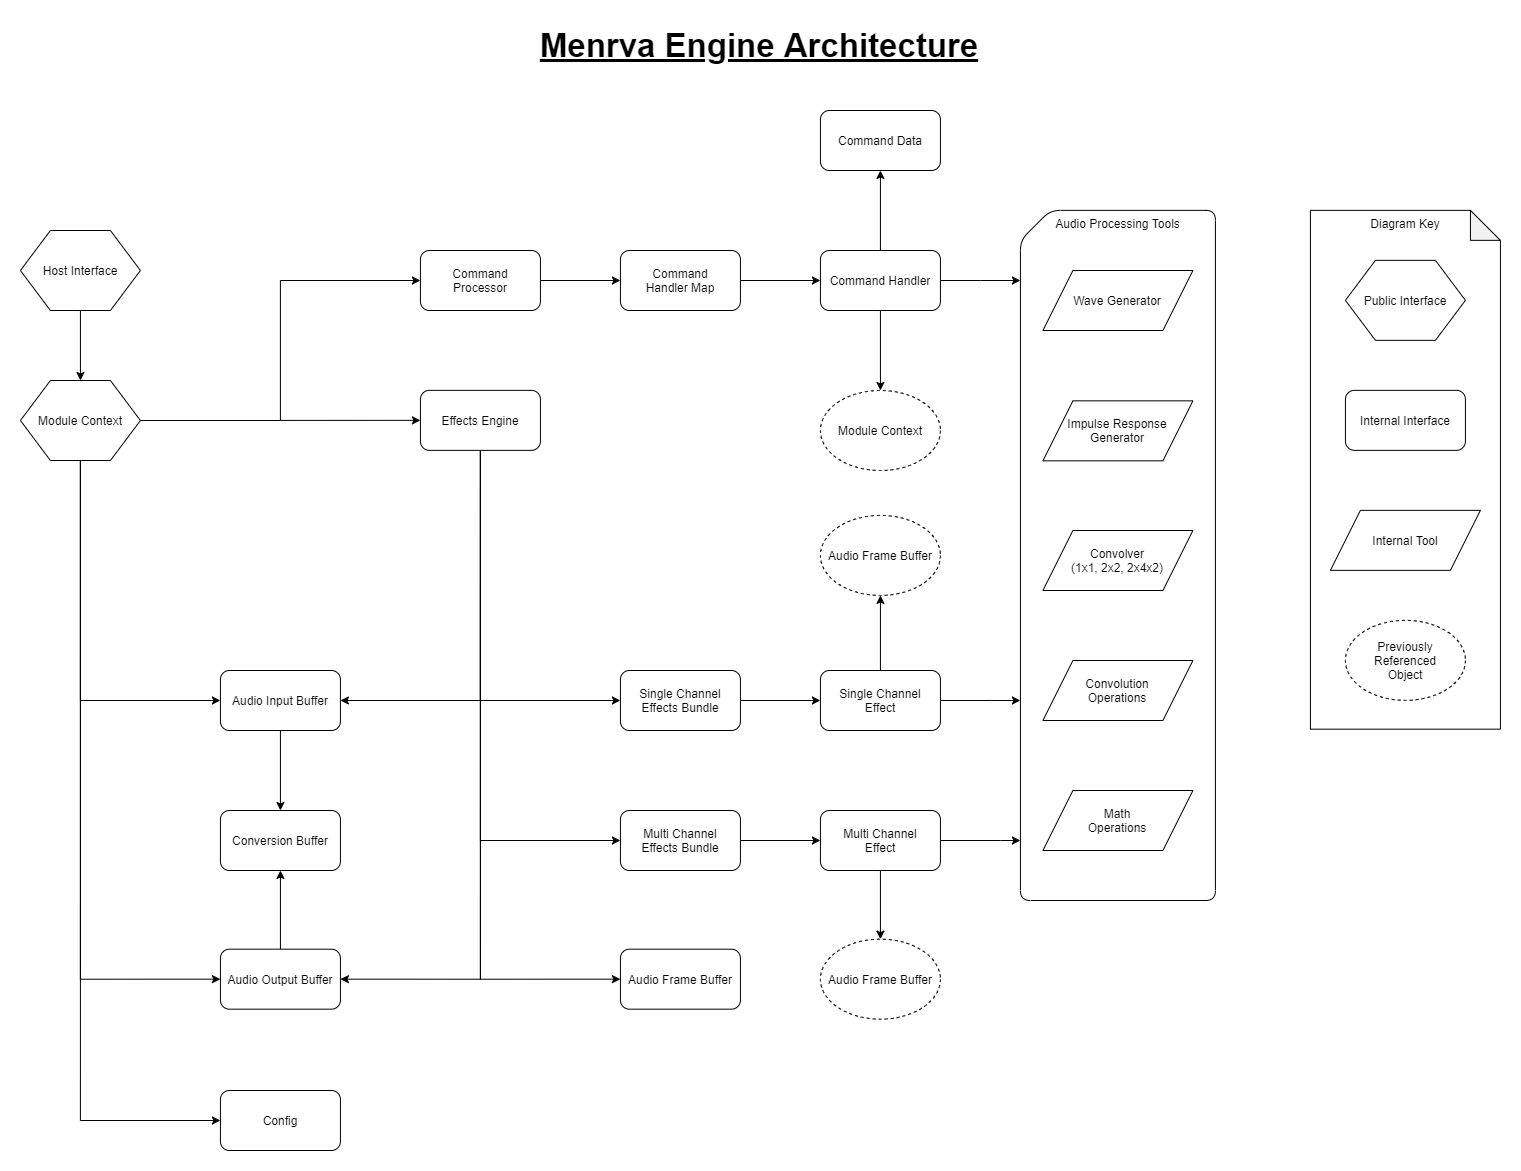

The diagram above was exported from draw.io. Its source (the exported page's mxGraphModel, read from the mxfile embedded in the PNG):
<mxGraphModel dx="1264" dy="592" grid="1" gridSize="10" guides="1" tooltips="1" connect="1" arrows="1" fold="1" page="1" pageScale="1" pageWidth="1920" pageHeight="1200" math="0" shadow="0">
  <root>
    <mxCell id="0" />
    <mxCell id="1" parent="0" />
    <mxCell id="_m8w93VljA5jJ9JY1xwj-45" value="Audio Processing Tools" style="shape=card;whiteSpace=wrap;html=1;rounded=1;verticalAlign=top;" parent="1" vertex="1">
      <mxGeometry x="1059.92" y="199.85" width="195" height="690.15" as="geometry" />
    </mxCell>
    <mxCell id="_m8w93VljA5jJ9JY1xwj-53" style="edgeStyle=orthogonalEdgeStyle;rounded=0;orthogonalLoop=1;jettySize=auto;html=1;entryX=1;entryY=0.5;entryDx=0;entryDy=0;exitX=0.5;exitY=1;exitDx=0;exitDy=0;" parent="1" source="eKEeTCDqFDjncbrQJZms-7" target="_m8w93VljA5jJ9JY1xwj-34" edge="1">
      <mxGeometry relative="1" as="geometry" />
    </mxCell>
    <mxCell id="_m8w93VljA5jJ9JY1xwj-54" style="edgeStyle=orthogonalEdgeStyle;rounded=0;orthogonalLoop=1;jettySize=auto;html=1;entryX=1;entryY=0.5;entryDx=0;entryDy=0;exitX=0.5;exitY=1;exitDx=0;exitDy=0;" parent="1" source="eKEeTCDqFDjncbrQJZms-7" target="_m8w93VljA5jJ9JY1xwj-49" edge="1">
      <mxGeometry relative="1" as="geometry" />
    </mxCell>
    <mxCell id="IhMPem0eGHTcmHsMFGb3-1" style="edgeStyle=orthogonalEdgeStyle;rounded=0;orthogonalLoop=1;jettySize=auto;html=1;entryX=0;entryY=0.5;entryDx=0;entryDy=0;exitX=0.5;exitY=1;exitDx=0;exitDy=0;" parent="1" source="eKEeTCDqFDjncbrQJZms-7" target="_m8w93VljA5jJ9JY1xwj-22" edge="1">
      <mxGeometry relative="1" as="geometry" />
    </mxCell>
    <mxCell id="IhMPem0eGHTcmHsMFGb3-2" style="edgeStyle=orthogonalEdgeStyle;rounded=0;orthogonalLoop=1;jettySize=auto;html=1;entryX=0;entryY=0.5;entryDx=0;entryDy=0;exitX=0.5;exitY=1;exitDx=0;exitDy=0;" parent="1" source="eKEeTCDqFDjncbrQJZms-7" target="_m8w93VljA5jJ9JY1xwj-23" edge="1">
      <mxGeometry relative="1" as="geometry" />
    </mxCell>
    <mxCell id="IY3iNqBP7pULfEzRoOcC-4" style="edgeStyle=orthogonalEdgeStyle;rounded=0;orthogonalLoop=1;jettySize=auto;html=1;entryX=0;entryY=0.5;entryDx=0;entryDy=0;exitX=0.5;exitY=1;exitDx=0;exitDy=0;" parent="1" source="eKEeTCDqFDjncbrQJZms-7" target="IY3iNqBP7pULfEzRoOcC-2" edge="1">
      <mxGeometry relative="1" as="geometry" />
    </mxCell>
    <mxCell id="eKEeTCDqFDjncbrQJZms-7" value="Effects Engine" style="rounded=1;whiteSpace=wrap;html=1;" parent="1" vertex="1">
      <mxGeometry x="459.92" y="379.85" width="120" height="60" as="geometry" />
    </mxCell>
    <mxCell id="_m8w93VljA5jJ9JY1xwj-7" style="edgeStyle=orthogonalEdgeStyle;rounded=0;orthogonalLoop=1;jettySize=auto;html=1;entryX=0;entryY=0.5;entryDx=0;entryDy=0;" parent="1" source="eKEeTCDqFDjncbrQJZms-9" target="_m8w93VljA5jJ9JY1xwj-4" edge="1">
      <mxGeometry relative="1" as="geometry" />
    </mxCell>
    <mxCell id="eKEeTCDqFDjncbrQJZms-9" value="Command&lt;br&gt;Handler Map" style="rounded=1;whiteSpace=wrap;html=1;" parent="1" vertex="1">
      <mxGeometry x="659.92" y="240" width="120" height="60" as="geometry" />
    </mxCell>
    <mxCell id="_m8w93VljA5jJ9JY1xwj-6" style="edgeStyle=orthogonalEdgeStyle;rounded=0;orthogonalLoop=1;jettySize=auto;html=1;entryX=0;entryY=0.5;entryDx=0;entryDy=0;" parent="1" source="eKEeTCDqFDjncbrQJZms-10" target="eKEeTCDqFDjncbrQJZms-9" edge="1">
      <mxGeometry relative="1" as="geometry" />
    </mxCell>
    <mxCell id="eKEeTCDqFDjncbrQJZms-10" value="Command&lt;br&gt;Processor" style="rounded=1;whiteSpace=wrap;html=1;" parent="1" vertex="1">
      <mxGeometry x="459.92" y="240" width="120" height="60" as="geometry" />
    </mxCell>
    <mxCell id="IhMPem0eGHTcmHsMFGb3-9" value="" style="edgeStyle=orthogonalEdgeStyle;rounded=0;orthogonalLoop=1;jettySize=auto;html=1;" parent="1" source="_m8w93VljA5jJ9JY1xwj-4" target="_m8w93VljA5jJ9JY1xwj-5" edge="1">
      <mxGeometry relative="1" as="geometry" />
    </mxCell>
    <mxCell id="IhMPem0eGHTcmHsMFGb3-35" value="" style="edgeStyle=orthogonalEdgeStyle;rounded=0;orthogonalLoop=1;jettySize=auto;html=1;" parent="1" source="_m8w93VljA5jJ9JY1xwj-4" target="IhMPem0eGHTcmHsMFGb3-34" edge="1">
      <mxGeometry relative="1" as="geometry" />
    </mxCell>
    <mxCell id="IY3iNqBP7pULfEzRoOcC-11" value="" style="edgeStyle=orthogonalEdgeStyle;rounded=0;orthogonalLoop=1;jettySize=auto;html=1;" parent="1" source="_m8w93VljA5jJ9JY1xwj-4" target="_m8w93VljA5jJ9JY1xwj-45" edge="1">
      <mxGeometry relative="1" as="geometry">
        <Array as="points">
          <mxPoint x="1020" y="270" />
          <mxPoint x="1020" y="270" />
        </Array>
      </mxGeometry>
    </mxCell>
    <mxCell id="_m8w93VljA5jJ9JY1xwj-4" value="Command Handler" style="rounded=1;whiteSpace=wrap;html=1;" parent="1" vertex="1">
      <mxGeometry x="859.92" y="240" width="120" height="60" as="geometry" />
    </mxCell>
    <mxCell id="_m8w93VljA5jJ9JY1xwj-5" value="Command Data" style="rounded=1;whiteSpace=wrap;html=1;" parent="1" vertex="1">
      <mxGeometry x="859.92" y="100" width="120" height="60" as="geometry" />
    </mxCell>
    <mxCell id="IhMPem0eGHTcmHsMFGb3-3" value="" style="edgeStyle=orthogonalEdgeStyle;rounded=0;orthogonalLoop=1;jettySize=auto;html=1;" parent="1" source="_m8w93VljA5jJ9JY1xwj-22" target="_m8w93VljA5jJ9JY1xwj-26" edge="1">
      <mxGeometry relative="1" as="geometry" />
    </mxCell>
    <mxCell id="_m8w93VljA5jJ9JY1xwj-22" value="Single Channel Effects Bundle" style="rounded=1;whiteSpace=wrap;html=1;" parent="1" vertex="1">
      <mxGeometry x="659.92" y="660.0000000000001" width="120" height="60" as="geometry" />
    </mxCell>
    <mxCell id="IhMPem0eGHTcmHsMFGb3-4" value="" style="edgeStyle=orthogonalEdgeStyle;rounded=0;orthogonalLoop=1;jettySize=auto;html=1;" parent="1" source="_m8w93VljA5jJ9JY1xwj-23" target="_m8w93VljA5jJ9JY1xwj-27" edge="1">
      <mxGeometry relative="1" as="geometry" />
    </mxCell>
    <mxCell id="_m8w93VljA5jJ9JY1xwj-23" value="Multi Channel&lt;br&gt;Effects Bundle" style="rounded=1;whiteSpace=wrap;html=1;" parent="1" vertex="1">
      <mxGeometry x="659.92" y="800.0000000000001" width="120" height="60" as="geometry" />
    </mxCell>
    <mxCell id="IY3iNqBP7pULfEzRoOcC-9" value="" style="edgeStyle=orthogonalEdgeStyle;rounded=0;orthogonalLoop=1;jettySize=auto;html=1;" parent="1" source="_m8w93VljA5jJ9JY1xwj-26" target="IY3iNqBP7pULfEzRoOcC-7" edge="1">
      <mxGeometry relative="1" as="geometry" />
    </mxCell>
    <mxCell id="IY3iNqBP7pULfEzRoOcC-12" value="" style="edgeStyle=orthogonalEdgeStyle;rounded=0;orthogonalLoop=1;jettySize=auto;html=1;" parent="1" source="_m8w93VljA5jJ9JY1xwj-26" target="_m8w93VljA5jJ9JY1xwj-45" edge="1">
      <mxGeometry relative="1" as="geometry">
        <Array as="points">
          <mxPoint x="1030" y="690" />
          <mxPoint x="1030" y="690" />
        </Array>
      </mxGeometry>
    </mxCell>
    <mxCell id="_m8w93VljA5jJ9JY1xwj-26" value="Single Channel&lt;br&gt;Effect" style="rounded=1;whiteSpace=wrap;html=1;" parent="1" vertex="1">
      <mxGeometry x="859.92" y="660" width="120" height="60" as="geometry" />
    </mxCell>
    <mxCell id="IY3iNqBP7pULfEzRoOcC-10" value="" style="edgeStyle=orthogonalEdgeStyle;rounded=0;orthogonalLoop=1;jettySize=auto;html=1;" parent="1" source="_m8w93VljA5jJ9JY1xwj-27" target="IY3iNqBP7pULfEzRoOcC-8" edge="1">
      <mxGeometry relative="1" as="geometry" />
    </mxCell>
    <mxCell id="IY3iNqBP7pULfEzRoOcC-13" value="" style="edgeStyle=orthogonalEdgeStyle;rounded=0;orthogonalLoop=1;jettySize=auto;html=1;" parent="1" source="_m8w93VljA5jJ9JY1xwj-27" target="_m8w93VljA5jJ9JY1xwj-45" edge="1">
      <mxGeometry relative="1" as="geometry">
        <Array as="points">
          <mxPoint x="1040" y="830" />
          <mxPoint x="1040" y="830" />
        </Array>
      </mxGeometry>
    </mxCell>
    <mxCell id="_m8w93VljA5jJ9JY1xwj-27" value="Multi Channel&lt;br&gt;Effect" style="rounded=1;whiteSpace=wrap;html=1;" parent="1" vertex="1">
      <mxGeometry x="859.92" y="800" width="120" height="60" as="geometry" />
    </mxCell>
    <mxCell id="_m8w93VljA5jJ9JY1xwj-33" value="Convolver&lt;br&gt;(1x1, 2x2, 2x4x2)" style="shape=parallelogram;perimeter=parallelogramPerimeter;whiteSpace=wrap;html=1;" parent="1" vertex="1">
      <mxGeometry x="1082.42" y="520" width="150" height="60" as="geometry" />
    </mxCell>
    <mxCell id="_m8w93VljA5jJ9JY1xwj-57" value="" style="edgeStyle=orthogonalEdgeStyle;rounded=0;orthogonalLoop=1;jettySize=auto;html=1;" parent="1" source="_m8w93VljA5jJ9JY1xwj-34" target="_m8w93VljA5jJ9JY1xwj-55" edge="1">
      <mxGeometry relative="1" as="geometry" />
    </mxCell>
    <mxCell id="_m8w93VljA5jJ9JY1xwj-34" value="Audio Input Buffer" style="rounded=1;whiteSpace=wrap;html=1;" parent="1" vertex="1">
      <mxGeometry x="259.9200000000001" y="660" width="120" height="60" as="geometry" />
    </mxCell>
    <mxCell id="_m8w93VljA5jJ9JY1xwj-32" value="Impulse Response Generator" style="shape=parallelogram;perimeter=parallelogramPerimeter;whiteSpace=wrap;html=1;" parent="1" vertex="1">
      <mxGeometry x="1082.42" y="390.33" width="150" height="60" as="geometry" />
    </mxCell>
    <mxCell id="_m8w93VljA5jJ9JY1xwj-58" value="" style="edgeStyle=orthogonalEdgeStyle;rounded=0;orthogonalLoop=1;jettySize=auto;html=1;" parent="1" source="_m8w93VljA5jJ9JY1xwj-49" target="_m8w93VljA5jJ9JY1xwj-55" edge="1">
      <mxGeometry relative="1" as="geometry" />
    </mxCell>
    <mxCell id="_m8w93VljA5jJ9JY1xwj-49" value="Audio Output Buffer" style="rounded=1;whiteSpace=wrap;html=1;" parent="1" vertex="1">
      <mxGeometry x="259.9200000000001" y="938.67" width="120" height="60" as="geometry" />
    </mxCell>
    <mxCell id="_m8w93VljA5jJ9JY1xwj-55" value="Conversion Buffer" style="rounded=1;whiteSpace=wrap;html=1;" parent="1" vertex="1">
      <mxGeometry x="259.9200000000001" y="800" width="120" height="60" as="geometry" />
    </mxCell>
    <mxCell id="IhMPem0eGHTcmHsMFGb3-17" value="Convolution&lt;br&gt;&lt;span style=&quot;color: rgba(0 , 0 , 0 , 0) ; font-family: monospace ; font-size: 0px ; white-space: nowrap&quot;&gt;%3CmxGraphModel%3E%3Croot%3E%3CmxCell%20id%3D%220%22%2F%3E%3CmxCell%20id%3D%221%22%20parent%3D%220%22%2F%3E%3CmxCell%20id%3D%222%22%20value%3D%22Convolver%26lt%3Bbr%26gt%3B(1x1%2C%202x2%2C%202x4x2)%22%20style%3D%22shape%3Dparallelogram%3Bperimeter%3DparallelogramPerimeter%3BwhiteSpace%3Dwrap%3Bhtml%3D1%3B%22%20vertex%3D%221%22%20parent%3D%221%22%3E%3CmxGeometry%20x%3D%221062.5%22%20y%3D%22310%22%20width%3D%22150%22%20height%3D%2260%22%20as%3D%22geometry%22%2F%3E%3C%2FmxCell%3E%3C%2Froot%3E%3C%2FmxGraphModel%3E&lt;/span&gt;Operations" style="shape=parallelogram;perimeter=parallelogramPerimeter;whiteSpace=wrap;html=1;" parent="1" vertex="1">
      <mxGeometry x="1082.42" y="650" width="150" height="60" as="geometry" />
    </mxCell>
    <mxCell id="IhMPem0eGHTcmHsMFGb3-18" value="Math&lt;br&gt;&lt;span style=&quot;color: rgba(0 , 0 , 0 , 0) ; font-family: monospace ; font-size: 0px ; white-space: nowrap&quot;&gt;%3CmxGraphModel%3E%3Croot%3E%3CmxCell%20id%3D%220%22%2F%3E%3CmxCell%20id%3D%221%22%20parent%3D%220%22%2F%3E%3CmxCell%20id%3D%222%22%20value%3D%22Convolver%26lt%3Bbr%26gt%3B(1x1%2C%202x2%2C%202x4x2)%22%20style%3D%22shape%3Dparallelogram%3Bperimeter%3DparallelogramPerimeter%3BwhiteSpace%3Dwrap%3Bhtml%3D1%3B%22%20vertex%3D%221%22%20parent%3D%221%22%3E%3CmxGeometry%20x%3D%221062.5%22%20y%3D%22310%22%20width%3D%22150%22%20height%3D%2260%22%20as%3D%22geometry%22%2F%3E%3C%2FmxCell%3E%3C%2Froot%3E%3C%2FmxGraphModel%3E&lt;/span&gt;Operations" style="shape=parallelogram;perimeter=parallelogramPerimeter;whiteSpace=wrap;html=1;" parent="1" vertex="1">
      <mxGeometry x="1082.42" y="780" width="150" height="60" as="geometry" />
    </mxCell>
    <mxCell id="IhMPem0eGHTcmHsMFGb3-20" value="Wave Generator" style="shape=parallelogram;perimeter=parallelogramPerimeter;whiteSpace=wrap;html=1;" parent="1" vertex="1">
      <mxGeometry x="1082.42" y="260" width="150" height="60" as="geometry" />
    </mxCell>
    <mxCell id="IhMPem0eGHTcmHsMFGb3-23" value="" style="edgeStyle=orthogonalEdgeStyle;rounded=0;orthogonalLoop=1;jettySize=auto;html=1;" parent="1" source="IhMPem0eGHTcmHsMFGb3-21" target="IhMPem0eGHTcmHsMFGb3-22" edge="1">
      <mxGeometry relative="1" as="geometry" />
    </mxCell>
    <mxCell id="IhMPem0eGHTcmHsMFGb3-21" value="Host Interface" style="shape=hexagon;perimeter=hexagonPerimeter2;whiteSpace=wrap;html=1;" parent="1" vertex="1">
      <mxGeometry x="59.920000000000016" y="220" width="120" height="80" as="geometry" />
    </mxCell>
    <mxCell id="IhMPem0eGHTcmHsMFGb3-25" style="edgeStyle=orthogonalEdgeStyle;rounded=0;orthogonalLoop=1;jettySize=auto;html=1;entryX=0;entryY=0.5;entryDx=0;entryDy=0;" parent="1" source="IhMPem0eGHTcmHsMFGb3-22" target="_m8w93VljA5jJ9JY1xwj-34" edge="1">
      <mxGeometry relative="1" as="geometry">
        <Array as="points">
          <mxPoint x="120" y="690" />
        </Array>
      </mxGeometry>
    </mxCell>
    <mxCell id="IhMPem0eGHTcmHsMFGb3-26" style="edgeStyle=orthogonalEdgeStyle;rounded=0;orthogonalLoop=1;jettySize=auto;html=1;entryX=0;entryY=0.5;entryDx=0;entryDy=0;" parent="1" source="IhMPem0eGHTcmHsMFGb3-22" target="_m8w93VljA5jJ9JY1xwj-49" edge="1">
      <mxGeometry relative="1" as="geometry">
        <Array as="points">
          <mxPoint x="120" y="969" />
        </Array>
      </mxGeometry>
    </mxCell>
    <mxCell id="7DsoreMaK04RJBF9BhRv-1" style="edgeStyle=orthogonalEdgeStyle;rounded=0;orthogonalLoop=1;jettySize=auto;html=1;entryX=0;entryY=0.5;entryDx=0;entryDy=0;" parent="1" source="IhMPem0eGHTcmHsMFGb3-22" target="eKEeTCDqFDjncbrQJZms-7" edge="1">
      <mxGeometry relative="1" as="geometry" />
    </mxCell>
    <mxCell id="7DsoreMaK04RJBF9BhRv-4" style="edgeStyle=orthogonalEdgeStyle;rounded=0;orthogonalLoop=1;jettySize=auto;html=1;entryX=0;entryY=0.5;entryDx=0;entryDy=0;exitX=0.5;exitY=1;exitDx=0;exitDy=0;" parent="1" source="IhMPem0eGHTcmHsMFGb3-22" target="7DsoreMaK04RJBF9BhRv-3" edge="1">
      <mxGeometry relative="1" as="geometry" />
    </mxCell>
    <mxCell id="6pLfUT7qWxu7TlqcHOO6-2" style="edgeStyle=orthogonalEdgeStyle;rounded=0;orthogonalLoop=1;jettySize=auto;html=1;entryX=0;entryY=0.5;entryDx=0;entryDy=0;" parent="1" source="IhMPem0eGHTcmHsMFGb3-22" target="eKEeTCDqFDjncbrQJZms-10" edge="1">
      <mxGeometry relative="1" as="geometry" />
    </mxCell>
    <mxCell id="IhMPem0eGHTcmHsMFGb3-22" value="Module Context" style="shape=hexagon;perimeter=hexagonPerimeter2;whiteSpace=wrap;html=1;" parent="1" vertex="1">
      <mxGeometry x="59.920000000000016" y="370" width="120" height="80" as="geometry" />
    </mxCell>
    <mxCell id="IhMPem0eGHTcmHsMFGb3-30" value="Diagram Key" style="shape=note;whiteSpace=wrap;html=1;backgroundOutline=1;darkOpacity=0.05;verticalAlign=top;" parent="1" vertex="1">
      <mxGeometry x="1349.92" y="199.85000000000002" width="190" height="518.82" as="geometry" />
    </mxCell>
    <mxCell id="IhMPem0eGHTcmHsMFGb3-31" value="Public Interface" style="shape=hexagon;perimeter=hexagonPerimeter2;whiteSpace=wrap;html=1;" parent="1" vertex="1">
      <mxGeometry x="1384.92" y="249.85000000000002" width="120" height="80" as="geometry" />
    </mxCell>
    <mxCell id="IhMPem0eGHTcmHsMFGb3-32" value="Internal Interface" style="rounded=1;whiteSpace=wrap;html=1;" parent="1" vertex="1">
      <mxGeometry x="1384.92" y="379.85" width="120" height="60" as="geometry" />
    </mxCell>
    <mxCell id="IhMPem0eGHTcmHsMFGb3-33" value="Internal Tool" style="shape=parallelogram;perimeter=parallelogramPerimeter;whiteSpace=wrap;html=1;" parent="1" vertex="1">
      <mxGeometry x="1369.92" y="499.85" width="150" height="60" as="geometry" />
    </mxCell>
    <mxCell id="IhMPem0eGHTcmHsMFGb3-34" value="Module Context" style="ellipse;whiteSpace=wrap;html=1;dashed=1;" parent="1" vertex="1">
      <mxGeometry x="859.92" y="380" width="120" height="80" as="geometry" />
    </mxCell>
    <mxCell id="IhMPem0eGHTcmHsMFGb3-36" value="Previously Referenced&lt;br&gt;Object" style="ellipse;whiteSpace=wrap;html=1;dashed=1;" parent="1" vertex="1">
      <mxGeometry x="1384.92" y="609.8499999999999" width="120" height="80" as="geometry" />
    </mxCell>
    <mxCell id="IhMPem0eGHTcmHsMFGb3-42" value="Menrva Engine Architecture" style="text;html=1;strokeColor=none;fillColor=none;align=center;verticalAlign=middle;whiteSpace=wrap;rounded=0;fontSize=33;fontStyle=5" parent="1" vertex="1">
      <mxGeometry x="473.77" y="10" width="650" height="50" as="geometry" />
    </mxCell>
    <mxCell id="IY3iNqBP7pULfEzRoOcC-2" value="Audio Frame Buffer" style="rounded=1;whiteSpace=wrap;html=1;" parent="1" vertex="1">
      <mxGeometry x="659.92" y="938.6700000000001" width="120" height="60" as="geometry" />
    </mxCell>
    <mxCell id="IY3iNqBP7pULfEzRoOcC-7" value="Audio Frame Buffer" style="ellipse;whiteSpace=wrap;html=1;dashed=1;" parent="1" vertex="1">
      <mxGeometry x="859.92" y="504.92" width="120" height="80" as="geometry" />
    </mxCell>
    <mxCell id="IY3iNqBP7pULfEzRoOcC-8" value="Audio Frame Buffer" style="ellipse;whiteSpace=wrap;html=1;dashed=1;" parent="1" vertex="1">
      <mxGeometry x="859.92" y="928.67" width="120" height="80" as="geometry" />
    </mxCell>
    <mxCell id="7DsoreMaK04RJBF9BhRv-3" value="Config" style="rounded=1;whiteSpace=wrap;html=1;" parent="1" vertex="1">
      <mxGeometry x="259.9200000000001" y="1080" width="120" height="60" as="geometry" />
    </mxCell>
  </root>
</mxGraphModel>